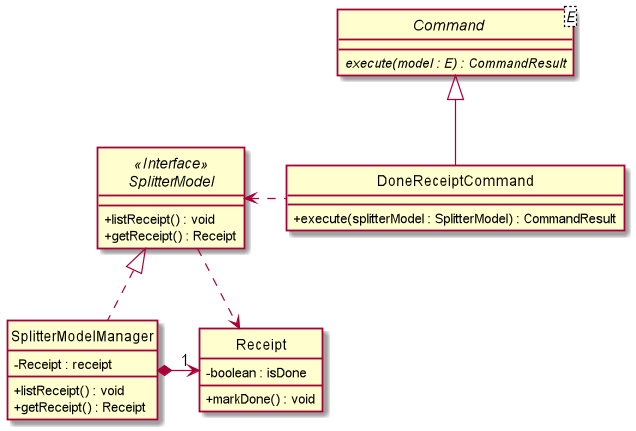

The diagram above was rendered by PlantUML. Its source (embedded in the PNG):
@startuml

skinparam backgroundColor #ffffff
skinparam classAttributeIconSize 0
hide circle


abstract class Command<E> {
    {abstract} execute(model : E) : CommandResult
}

class DoneReceiptCommand extends Command {
    + execute(splitterModel : SplitterModel) : CommandResult
}

interface SplitterModel <<Interface>> {
    + listReceipt() : void
    + getReceipt() : Receipt
}

class SplitterModelManager implements SplitterModel {
    - Receipt : receipt

    + listReceipt() : void
    + getReceipt() : Receipt
}

class Receipt {
    - boolean : isDone

    + markDone() : void
}


DoneReceiptCommand .left.> SplitterModel
SplitterModelManager *-right->"1" Receipt
SplitterModel ..> Receipt


@enduml